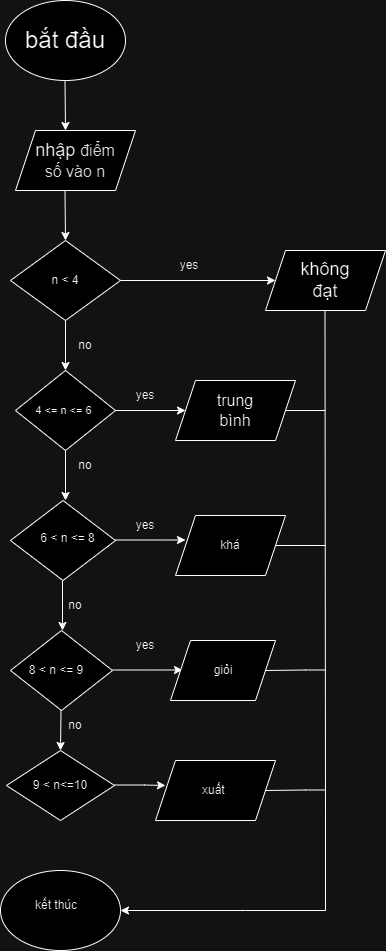

The diagram above was exported from draw.io. Its source (the exported page's mxGraphModel, read from the mxfile embedded in the PNG):
<mxGraphModel dx="750" dy="421" grid="1" gridSize="10" guides="1" tooltips="1" connect="1" arrows="1" fold="1" page="1" pageScale="1" pageWidth="827" pageHeight="1169" math="0" shadow="0">
  <root>
    <mxCell id="WIyWlLk6GJQsqaUBKTNV-0" />
    <mxCell id="WIyWlLk6GJQsqaUBKTNV-1" parent="WIyWlLk6GJQsqaUBKTNV-0" />
    <mxCell id="qYbdNzRkDriERP13j7fQ-0" value="" style="ellipse;whiteSpace=wrap;html=1;" vertex="1" parent="WIyWlLk6GJQsqaUBKTNV-1">
      <mxGeometry x="260" y="70" width="120" height="80" as="geometry" />
    </mxCell>
    <mxCell id="qYbdNzRkDriERP13j7fQ-1" value="&lt;font style=&quot;font-size: 24px;&quot;&gt;bắt đầu&lt;/font&gt;" style="text;html=1;align=center;verticalAlign=middle;whiteSpace=wrap;rounded=0;" vertex="1" parent="WIyWlLk6GJQsqaUBKTNV-1">
      <mxGeometry x="270" y="78.75" width="100" height="62.5" as="geometry" />
    </mxCell>
    <mxCell id="qYbdNzRkDriERP13j7fQ-2" value="" style="endArrow=classic;html=1;rounded=0;" edge="1" parent="WIyWlLk6GJQsqaUBKTNV-1">
      <mxGeometry width="50" height="50" relative="1" as="geometry">
        <mxPoint x="319.5" y="150" as="sourcePoint" />
        <mxPoint x="320" y="200" as="targetPoint" />
      </mxGeometry>
    </mxCell>
    <mxCell id="qYbdNzRkDriERP13j7fQ-3" value="" style="shape=parallelogram;perimeter=parallelogramPerimeter;whiteSpace=wrap;html=1;fixedSize=1;" vertex="1" parent="WIyWlLk6GJQsqaUBKTNV-1">
      <mxGeometry x="270" y="200" width="120" height="60" as="geometry" />
    </mxCell>
    <mxCell id="qYbdNzRkDriERP13j7fQ-4" value="" style="endArrow=classic;html=1;rounded=0;" edge="1" parent="WIyWlLk6GJQsqaUBKTNV-1">
      <mxGeometry width="50" height="50" relative="1" as="geometry">
        <mxPoint x="319.5" y="260" as="sourcePoint" />
        <mxPoint x="320" y="310" as="targetPoint" />
      </mxGeometry>
    </mxCell>
    <mxCell id="qYbdNzRkDriERP13j7fQ-5" value="&lt;font style=&quot;font-size: 18px;&quot;&gt;nhập&amp;nbsp;&lt;/font&gt;&lt;span style=&quot;color: rgb(34, 34, 34); font-family: Roboto, sans-serif; font-size: 16px; text-align: start; white-space-collapse: preserve; background-color: rgb(255, 255, 255);&quot;&gt;điểm số vào n&lt;/span&gt;" style="text;html=1;align=center;verticalAlign=middle;whiteSpace=wrap;rounded=0;" vertex="1" parent="WIyWlLk6GJQsqaUBKTNV-1">
      <mxGeometry x="290" y="215" width="80" height="30" as="geometry" />
    </mxCell>
    <mxCell id="qYbdNzRkDriERP13j7fQ-6" value="" style="rhombus;whiteSpace=wrap;html=1;" vertex="1" parent="WIyWlLk6GJQsqaUBKTNV-1">
      <mxGeometry x="265" y="310" width="110" height="80" as="geometry" />
    </mxCell>
    <mxCell id="qYbdNzRkDriERP13j7fQ-7" value="n &amp;lt; 4" style="text;html=1;align=center;verticalAlign=middle;whiteSpace=wrap;rounded=0;" vertex="1" parent="WIyWlLk6GJQsqaUBKTNV-1">
      <mxGeometry x="290" y="335" width="60" height="30" as="geometry" />
    </mxCell>
    <mxCell id="qYbdNzRkDriERP13j7fQ-9" value="" style="shape=parallelogram;perimeter=parallelogramPerimeter;whiteSpace=wrap;html=1;fixedSize=1;" vertex="1" parent="WIyWlLk6GJQsqaUBKTNV-1">
      <mxGeometry x="520" y="320" width="120" height="60" as="geometry" />
    </mxCell>
    <mxCell id="qYbdNzRkDriERP13j7fQ-10" value="&lt;span style=&quot;font-size: 18px;&quot;&gt;không đạt&lt;/span&gt;" style="text;html=1;align=center;verticalAlign=middle;whiteSpace=wrap;rounded=0;" vertex="1" parent="WIyWlLk6GJQsqaUBKTNV-1">
      <mxGeometry x="550" y="335" width="60" height="30" as="geometry" />
    </mxCell>
    <mxCell id="qYbdNzRkDriERP13j7fQ-11" value="no" style="text;html=1;align=center;verticalAlign=middle;whiteSpace=wrap;rounded=0;" vertex="1" parent="WIyWlLk6GJQsqaUBKTNV-1">
      <mxGeometry x="310" y="400" width="60" height="30" as="geometry" />
    </mxCell>
    <mxCell id="qYbdNzRkDriERP13j7fQ-12" value="" style="endArrow=classic;html=1;rounded=0;exitX=0.5;exitY=1;exitDx=0;exitDy=0;" edge="1" parent="WIyWlLk6GJQsqaUBKTNV-1" source="qYbdNzRkDriERP13j7fQ-6">
      <mxGeometry width="50" height="50" relative="1" as="geometry">
        <mxPoint x="302.5" y="414.5" as="sourcePoint" />
        <mxPoint x="320" y="440" as="targetPoint" />
      </mxGeometry>
    </mxCell>
    <mxCell id="qYbdNzRkDriERP13j7fQ-14" value="yes" style="text;html=1;align=center;verticalAlign=middle;whiteSpace=wrap;rounded=0;" vertex="1" parent="WIyWlLk6GJQsqaUBKTNV-1">
      <mxGeometry x="414" y="320" width="60" height="30" as="geometry" />
    </mxCell>
    <mxCell id="qYbdNzRkDriERP13j7fQ-20" value="" style="endArrow=none;html=1;rounded=0;" edge="1" parent="WIyWlLk6GJQsqaUBKTNV-1">
      <mxGeometry width="50" height="50" relative="1" as="geometry">
        <mxPoint x="580" y="880" as="sourcePoint" />
        <mxPoint x="579.5" y="380" as="targetPoint" />
      </mxGeometry>
    </mxCell>
    <mxCell id="qYbdNzRkDriERP13j7fQ-21" value="" style="ellipse;whiteSpace=wrap;html=1;" vertex="1" parent="WIyWlLk6GJQsqaUBKTNV-1">
      <mxGeometry x="255" y="940" width="120" height="80" as="geometry" />
    </mxCell>
    <mxCell id="qYbdNzRkDriERP13j7fQ-22" value="" style="endArrow=classic;html=1;rounded=0;entryX=1;entryY=0.5;entryDx=0;entryDy=0;" edge="1" parent="WIyWlLk6GJQsqaUBKTNV-1" target="qYbdNzRkDriERP13j7fQ-21">
      <mxGeometry width="50" height="50" relative="1" as="geometry">
        <mxPoint x="580" y="970" as="sourcePoint" />
        <mxPoint x="430" y="560" as="targetPoint" />
        <Array as="points">
          <mxPoint x="580" y="880" />
          <mxPoint x="580" y="980" />
          <mxPoint x="500" y="980" />
        </Array>
      </mxGeometry>
    </mxCell>
    <mxCell id="qYbdNzRkDriERP13j7fQ-24" value="kết thúc" style="text;html=1;align=center;verticalAlign=middle;whiteSpace=wrap;rounded=0;" vertex="1" parent="WIyWlLk6GJQsqaUBKTNV-1">
      <mxGeometry x="281" y="960" width="60" height="30" as="geometry" />
    </mxCell>
    <mxCell id="qYbdNzRkDriERP13j7fQ-28" value="&lt;span style=&quot;font-family: Roboto, sans-serif; text-align: left; white-space-collapse: preserve; background-color: rgb(255, 255, 255);&quot;&gt;&lt;font style=&quot;font-size: 11px;&quot;&gt;4 &amp;lt;= n &amp;lt;= 6 &lt;/font&gt;&lt;/span&gt;" style="rhombus;whiteSpace=wrap;html=1;" vertex="1" parent="WIyWlLk6GJQsqaUBKTNV-1">
      <mxGeometry x="270" y="440" width="100" height="80" as="geometry" />
    </mxCell>
    <mxCell id="qYbdNzRkDriERP13j7fQ-8" value="" style="endArrow=classic;html=1;rounded=0;exitX=1;exitY=0.5;exitDx=0;exitDy=0;entryX=0;entryY=0.5;entryDx=0;entryDy=0;" edge="1" parent="WIyWlLk6GJQsqaUBKTNV-1" source="qYbdNzRkDriERP13j7fQ-6" target="qYbdNzRkDriERP13j7fQ-9">
      <mxGeometry width="50" height="50" relative="1" as="geometry">
        <mxPoint x="380" y="360" as="sourcePoint" />
        <mxPoint x="430" y="350" as="targetPoint" />
      </mxGeometry>
    </mxCell>
    <mxCell id="qYbdNzRkDriERP13j7fQ-52" value="" style="endArrow=classic;html=1;rounded=0;" edge="1" parent="WIyWlLk6GJQsqaUBKTNV-1">
      <mxGeometry width="50" height="50" relative="1" as="geometry">
        <mxPoint x="370" y="480" as="sourcePoint" />
        <mxPoint x="440" y="480" as="targetPoint" />
        <Array as="points">
          <mxPoint x="440" y="480" />
        </Array>
      </mxGeometry>
    </mxCell>
    <mxCell id="qYbdNzRkDriERP13j7fQ-53" value="yes" style="text;html=1;align=center;verticalAlign=middle;whiteSpace=wrap;rounded=0;" vertex="1" parent="WIyWlLk6GJQsqaUBKTNV-1">
      <mxGeometry x="370" y="450" width="60" height="30" as="geometry" />
    </mxCell>
    <mxCell id="qYbdNzRkDriERP13j7fQ-54" value="" style="shape=parallelogram;perimeter=parallelogramPerimeter;whiteSpace=wrap;html=1;fixedSize=1;" vertex="1" parent="WIyWlLk6GJQsqaUBKTNV-1">
      <mxGeometry x="430" y="450" width="120" height="60" as="geometry" />
    </mxCell>
    <mxCell id="qYbdNzRkDriERP13j7fQ-55" value="&lt;span style=&quot;font-family: Roboto, sans-serif; font-size: 16px; text-align: left; white-space-collapse: preserve; background-color: rgb(255, 255, 255);&quot;&gt;trung bình&lt;/span&gt;" style="text;html=1;align=center;verticalAlign=middle;whiteSpace=wrap;rounded=0;" vertex="1" parent="WIyWlLk6GJQsqaUBKTNV-1">
      <mxGeometry x="460" y="462.5" width="60" height="35" as="geometry" />
    </mxCell>
    <mxCell id="qYbdNzRkDriERP13j7fQ-58" value="" style="endArrow=none;html=1;rounded=0;exitX=1;exitY=0.5;exitDx=0;exitDy=0;" edge="1" parent="WIyWlLk6GJQsqaUBKTNV-1" source="qYbdNzRkDriERP13j7fQ-54">
      <mxGeometry width="50" height="50" relative="1" as="geometry">
        <mxPoint x="540" y="490" as="sourcePoint" />
        <mxPoint x="580" y="480" as="targetPoint" />
      </mxGeometry>
    </mxCell>
    <mxCell id="qYbdNzRkDriERP13j7fQ-60" value="" style="endArrow=classic;html=1;rounded=0;" edge="1" parent="WIyWlLk6GJQsqaUBKTNV-1">
      <mxGeometry width="50" height="50" relative="1" as="geometry">
        <mxPoint x="320" y="520" as="sourcePoint" />
        <mxPoint x="320" y="570" as="targetPoint" />
      </mxGeometry>
    </mxCell>
    <mxCell id="qYbdNzRkDriERP13j7fQ-61" value="no" style="text;html=1;align=center;verticalAlign=middle;whiteSpace=wrap;rounded=0;" vertex="1" parent="WIyWlLk6GJQsqaUBKTNV-1">
      <mxGeometry x="310" y="520" width="60" height="30" as="geometry" />
    </mxCell>
    <mxCell id="qYbdNzRkDriERP13j7fQ-64" style="edgeStyle=orthogonalEdgeStyle;rounded=0;orthogonalLoop=1;jettySize=auto;html=1;exitX=1;exitY=0.5;exitDx=0;exitDy=0;entryX=1;entryY=0.5;entryDx=0;entryDy=0;" edge="1" parent="WIyWlLk6GJQsqaUBKTNV-1" source="qYbdNzRkDriERP13j7fQ-62" target="qYbdNzRkDriERP13j7fQ-59">
      <mxGeometry relative="1" as="geometry" />
    </mxCell>
    <mxCell id="qYbdNzRkDriERP13j7fQ-62" value="" style="rhombus;whiteSpace=wrap;html=1;" vertex="1" parent="WIyWlLk6GJQsqaUBKTNV-1">
      <mxGeometry x="265" y="570" width="105" height="80" as="geometry" />
    </mxCell>
    <mxCell id="qYbdNzRkDriERP13j7fQ-59" value="&lt;span style=&quot;font-family: Roboto, sans-serif; text-align: left; white-space-collapse: preserve; background-color: rgb(255, 255, 255);&quot;&gt;&lt;font style=&quot;font-size: 12px;&quot;&gt;6 &amp;lt; n &amp;lt;= 8&lt;/font&gt;&lt;/span&gt;" style="text;html=1;align=center;verticalAlign=middle;whiteSpace=wrap;rounded=0;" vertex="1" parent="WIyWlLk6GJQsqaUBKTNV-1">
      <mxGeometry x="285" y="595" width="75" height="25" as="geometry" />
    </mxCell>
    <mxCell id="qYbdNzRkDriERP13j7fQ-66" value="" style="endArrow=classic;html=1;rounded=0;" edge="1" parent="WIyWlLk6GJQsqaUBKTNV-1">
      <mxGeometry width="50" height="50" relative="1" as="geometry">
        <mxPoint x="370" y="609.5" as="sourcePoint" />
        <mxPoint x="440" y="609.5" as="targetPoint" />
        <Array as="points">
          <mxPoint x="440" y="609.5" />
        </Array>
      </mxGeometry>
    </mxCell>
    <mxCell id="qYbdNzRkDriERP13j7fQ-67" value="" style="endArrow=none;html=1;rounded=0;entryX=1;entryY=0.5;entryDx=0;entryDy=0;" edge="1" parent="WIyWlLk6GJQsqaUBKTNV-1" target="qYbdNzRkDriERP13j7fQ-68">
      <mxGeometry width="50" height="50" relative="1" as="geometry">
        <mxPoint x="580" y="615" as="sourcePoint" />
        <mxPoint x="640" y="620" as="targetPoint" />
      </mxGeometry>
    </mxCell>
    <mxCell id="qYbdNzRkDriERP13j7fQ-68" value="" style="shape=parallelogram;perimeter=parallelogramPerimeter;whiteSpace=wrap;html=1;fixedSize=1;" vertex="1" parent="WIyWlLk6GJQsqaUBKTNV-1">
      <mxGeometry x="430" y="585" width="110" height="60" as="geometry" />
    </mxCell>
    <mxCell id="qYbdNzRkDriERP13j7fQ-69" value="khá" style="text;html=1;align=center;verticalAlign=middle;whiteSpace=wrap;rounded=0;" vertex="1" parent="WIyWlLk6GJQsqaUBKTNV-1">
      <mxGeometry x="455" y="600" width="60" height="30" as="geometry" />
    </mxCell>
    <mxCell id="qYbdNzRkDriERP13j7fQ-70" value="yes" style="text;html=1;align=center;verticalAlign=middle;whiteSpace=wrap;rounded=0;" vertex="1" parent="WIyWlLk6GJQsqaUBKTNV-1">
      <mxGeometry x="370" y="580" width="60" height="30" as="geometry" />
    </mxCell>
    <mxCell id="qYbdNzRkDriERP13j7fQ-71" value="no" style="text;html=1;align=center;verticalAlign=middle;whiteSpace=wrap;rounded=0;" vertex="1" parent="WIyWlLk6GJQsqaUBKTNV-1">
      <mxGeometry x="300" y="660" width="60" height="30" as="geometry" />
    </mxCell>
    <mxCell id="qYbdNzRkDriERP13j7fQ-72" value="" style="endArrow=classic;html=1;rounded=0;" edge="1" parent="WIyWlLk6GJQsqaUBKTNV-1">
      <mxGeometry width="50" height="50" relative="1" as="geometry">
        <mxPoint x="317" y="650" as="sourcePoint" />
        <mxPoint x="317" y="700" as="targetPoint" />
      </mxGeometry>
    </mxCell>
    <mxCell id="qYbdNzRkDriERP13j7fQ-73" value="" style="rhombus;whiteSpace=wrap;html=1;" vertex="1" parent="WIyWlLk6GJQsqaUBKTNV-1">
      <mxGeometry x="265" y="700" width="102" height="80" as="geometry" />
    </mxCell>
    <mxCell id="qYbdNzRkDriERP13j7fQ-74" value="&lt;span style=&quot;font-family: Roboto, sans-serif; text-align: left; white-space-collapse: preserve; background-color: rgb(255, 255, 255);&quot;&gt;&lt;font style=&quot;font-size: 12px;&quot;&gt;8 &amp;lt; n &amp;lt;= 9&lt;/font&gt;&lt;/span&gt;" style="text;html=1;align=center;verticalAlign=middle;whiteSpace=wrap;rounded=0;" vertex="1" parent="WIyWlLk6GJQsqaUBKTNV-1">
      <mxGeometry x="270" y="725" width="82" height="30" as="geometry" />
    </mxCell>
    <mxCell id="qYbdNzRkDriERP13j7fQ-75" value="" style="endArrow=classic;html=1;rounded=0;" edge="1" parent="WIyWlLk6GJQsqaUBKTNV-1">
      <mxGeometry width="50" height="50" relative="1" as="geometry">
        <mxPoint x="367" y="739.5" as="sourcePoint" />
        <mxPoint x="437" y="739.5" as="targetPoint" />
        <Array as="points" />
      </mxGeometry>
    </mxCell>
    <mxCell id="qYbdNzRkDriERP13j7fQ-76" value="yes" style="text;html=1;align=center;verticalAlign=middle;whiteSpace=wrap;rounded=0;" vertex="1" parent="WIyWlLk6GJQsqaUBKTNV-1">
      <mxGeometry x="370" y="700" width="60" height="30" as="geometry" />
    </mxCell>
    <mxCell id="qYbdNzRkDriERP13j7fQ-77" value="" style="shape=parallelogram;perimeter=parallelogramPerimeter;whiteSpace=wrap;html=1;fixedSize=1;" vertex="1" parent="WIyWlLk6GJQsqaUBKTNV-1">
      <mxGeometry x="425" y="710" width="105" height="60" as="geometry" />
    </mxCell>
    <mxCell id="qYbdNzRkDriERP13j7fQ-78" value="giỏi" style="text;html=1;align=center;verticalAlign=middle;whiteSpace=wrap;rounded=0;" vertex="1" parent="WIyWlLk6GJQsqaUBKTNV-1">
      <mxGeometry x="447.5" y="725" width="60" height="30" as="geometry" />
    </mxCell>
    <mxCell id="qYbdNzRkDriERP13j7fQ-79" value="" style="endArrow=none;html=1;rounded=0;entryX=1;entryY=0.5;entryDx=0;entryDy=0;" edge="1" parent="WIyWlLk6GJQsqaUBKTNV-1" target="qYbdNzRkDriERP13j7fQ-77">
      <mxGeometry width="50" height="50" relative="1" as="geometry">
        <mxPoint x="580" y="739.5" as="sourcePoint" />
        <mxPoint x="530" y="739.5" as="targetPoint" />
        <Array as="points">
          <mxPoint x="560" y="739.5" />
        </Array>
      </mxGeometry>
    </mxCell>
    <mxCell id="qYbdNzRkDriERP13j7fQ-80" value="" style="endArrow=classic;html=1;rounded=0;entryX=0.5;entryY=0;entryDx=0;entryDy=0;" edge="1" parent="WIyWlLk6GJQsqaUBKTNV-1" target="qYbdNzRkDriERP13j7fQ-81">
      <mxGeometry width="50" height="50" relative="1" as="geometry">
        <mxPoint x="315.5" y="780" as="sourcePoint" />
        <mxPoint x="316" y="810" as="targetPoint" />
      </mxGeometry>
    </mxCell>
    <mxCell id="qYbdNzRkDriERP13j7fQ-81" value="&lt;span style=&quot;font-family: Roboto, sans-serif; text-align: left; white-space-collapse: preserve; background-color: rgb(255, 255, 255);&quot;&gt;&lt;font style=&quot;font-size: 12px;&quot;&gt;9 &amp;lt; n&amp;lt;=10&lt;/font&gt;&lt;/span&gt;" style="rhombus;whiteSpace=wrap;html=1;" vertex="1" parent="WIyWlLk6GJQsqaUBKTNV-1">
      <mxGeometry x="261" y="820" width="108" height="70" as="geometry" />
    </mxCell>
    <mxCell id="qYbdNzRkDriERP13j7fQ-83" value="" style="endArrow=classic;html=1;rounded=0;" edge="1" parent="WIyWlLk6GJQsqaUBKTNV-1">
      <mxGeometry width="50" height="50" relative="1" as="geometry">
        <mxPoint x="369" y="854.5" as="sourcePoint" />
        <mxPoint x="420" y="855" as="targetPoint" />
        <Array as="points">
          <mxPoint x="399" y="854.5" />
        </Array>
      </mxGeometry>
    </mxCell>
    <mxCell id="qYbdNzRkDriERP13j7fQ-84" value="xuất&amp;nbsp;" style="shape=parallelogram;perimeter=parallelogramPerimeter;whiteSpace=wrap;html=1;fixedSize=1;" vertex="1" parent="WIyWlLk6GJQsqaUBKTNV-1">
      <mxGeometry x="410" y="830" width="120" height="60" as="geometry" />
    </mxCell>
    <mxCell id="qYbdNzRkDriERP13j7fQ-85" value="" style="endArrow=none;html=1;rounded=0;entryX=1;entryY=0.5;entryDx=0;entryDy=0;" edge="1" parent="WIyWlLk6GJQsqaUBKTNV-1">
      <mxGeometry width="50" height="50" relative="1" as="geometry">
        <mxPoint x="580" y="859.5" as="sourcePoint" />
        <mxPoint x="520" y="860" as="targetPoint" />
        <Array as="points">
          <mxPoint x="560" y="859.5" />
        </Array>
      </mxGeometry>
    </mxCell>
    <mxCell id="qYbdNzRkDriERP13j7fQ-87" value="no" style="text;html=1;align=center;verticalAlign=middle;whiteSpace=wrap;rounded=0;" vertex="1" parent="WIyWlLk6GJQsqaUBKTNV-1">
      <mxGeometry x="300" y="780" width="60" height="30" as="geometry" />
    </mxCell>
  </root>
</mxGraphModel>